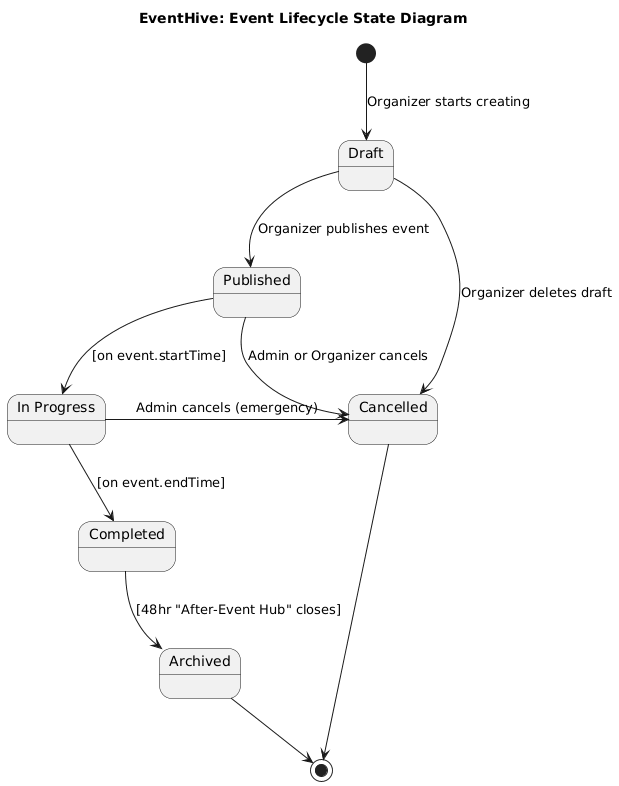

The diagram above was rendered by PlantUML. Its source (embedded in the PNG):
@startuml
title "EventHive: Event Lifecycle State Diagram"

' --- I REMOVED "skinparam linetype ortho" to stop the clustering ---
' --- but I kept the spacing commands ---
skinparam ranksep 60
skinparam nodesep 60

' --- State Definitions ---
state "Draft" as Draft
state "Published" as Published
state "In Progress" as InProgress
state "Completed" as Completed
state "Archived" as Archived
state "Cancelled" as Cancelled

' --- Transitions (using manual directions for the layout you liked) ---

[*] -down-> Draft : Organizer starts creating

' Main flow goes straight down
Draft -down-> Published : Organizer publishes event
Published -down-> InProgress : [on event.startTime]
InProgress -down-> Completed : [on event.endTime]
Completed -down-> Archived : [48hr "After-Event Hub" closes]

' "Cancel" flow branches off to the right
' (Without "ortho", these lines will not overlap)
Draft -right-> Cancelled : Organizer deletes draft
Published -right-> Cancelled : Admin or Organizer cancels
InProgress -right-> Cancelled : Admin cancels (emergency)


' --- End States ---
Archived -down-> [*]
Cancelled -down-> [*]
@enduml